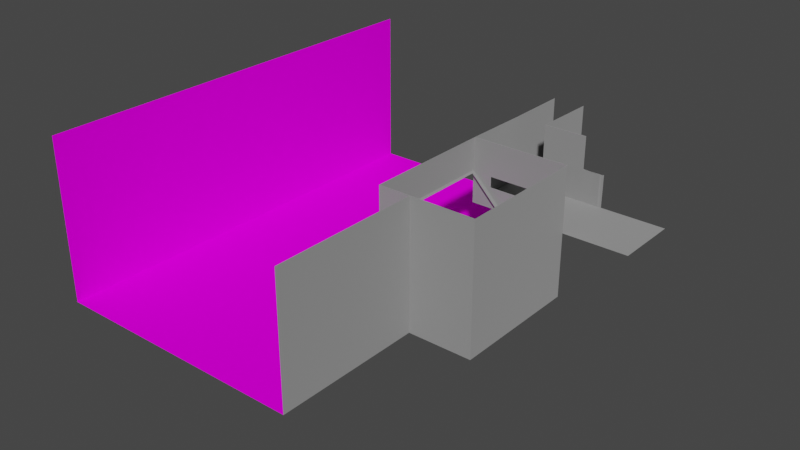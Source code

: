 # Source: MainRoom.blend  (saved by Blender 2.93.21; exported with 4.5.12 LTS)
import bpy
from mathutils import Matrix  # noqa: F401  (used for matrix-valued properties, if any)

bpy.ops.wm.read_factory_settings(use_empty=True)
scene = bpy.context.scene
scene.name = 'Scene'

# ---- collections
col_collection = bpy.data.collections.new('Collection'); scene.collection.children.link(col_collection)
col_kandya_chair = bpy.data.collections.new('Kandya chair'); col_collection.children.link(col_kandya_chair)

# ---- images (referenced by path relative to the original .blend; pixels are not part of the script)
import os
ASSET_DIR = os.environ.get("B2B_ASSET_DIR", "")  # directory of the original .blend (textures are referenced by path, not embedded)
HERE = os.path.dirname(os.path.abspath(__file__))  # packed textures are extracted next to this script under _unpacked/

def load_image(name, relpath, width, height, colorspace="sRGB"):
    """Load a texture the original file referenced (path relative to the .blend, or extracted next to this script)."""
    p = next((c for c in (os.path.join(HERE, relpath), os.path.join(ASSET_DIR, relpath)) if relpath and os.path.exists(c)), "")
    if p:
        img = bpy.data.images.load(p, check_existing=True)
        img.name = name
    else:  # same state as the original file: an image datablock whose file is absent (Cycles renders it pink)
        img = bpy.data.images.new(name, width, height)
        img.source = "FILE"
        img.filepath = "//" + (relpath or name)
    img.colorspace_settings.name = colorspace
    return img
img_seamlessbrick_jpg = load_image('seamlessbrick.jpg', 'seamlessbrick.jpg', 1024, 1024, 'sRGB')
img_concrete_jpg = load_image('concrete.jpg', 'concrete.jpg', 1024, 1024, 'sRGB')

# ---- materials (node trees are filled in below, after node groups)
mat_material = bpy.data.materials.new('Material')
mat_material.alpha_threshold = 0.0
mat_material.use_transparent_shadow = False
mat_material.line_color = (0.0, 0.0, 0.0, 1.0)
mat_material_001 = bpy.data.materials.new('Material.001')
mat_material_001.use_transparent_shadow = False
mat_material_008 = bpy.data.materials.new('Material.008')
mat_material_008.use_transparent_shadow = False
mat_material_009 = bpy.data.materials.new('Material.009')
mat_material_009.use_transparent_shadow = False

# ---- material node trees
mat_material.use_nodes = True; mat_material.node_tree.nodes.clear()
_N = mat_material.node_tree.nodes; _L = mat_material.node_tree.links
n0 = _N.new('ShaderNodeOutputMaterial'); n0.name = 'Material Output'; n0.location = (300, 300)
n1 = _N.new('ShaderNodeBsdfPrincipled'); n1.name = 'Principled BSDF'; n1.location = (10, 300)
n1.distribution = 'GGX'
n1.subsurface_method = 'BURLEY'
n1.inputs[0].default_value = (0.5608, 0.5608, 0.5608, 1.0)
n1.inputs[1].default_value = 0.7891
n1.inputs[2].default_value = 1.0
n1.inputs[3].default_value = 1.45
n1.inputs[13].default_value = 0.1036
n1.inputs[27].default_value = (0.0, 0.0, 0.0, 1.0)
n1.inputs[28].default_value = 1.0
_L.new(n1.outputs[0], n0.inputs[0])
n0.is_active_output = True
mat_material_001.use_nodes = True; mat_material_001.node_tree.nodes.clear()
_N = mat_material_001.node_tree.nodes; _L = mat_material_001.node_tree.links
n0 = _N.new('ShaderNodeBsdfPrincipled'); n0.name = 'Principled BSDF'; n0.location = (10, 300)
n0.distribution = 'GGX'
n0.subsurface_method = 'BURLEY'
n0.inputs[0].default_value = (0.0, 0.6111, 0.8, 1.0)
n0.inputs[3].default_value = 1.45
n0.inputs[27].default_value = (0.0, 0.0, 0.0, 1.0)
n0.inputs[28].default_value = 1.0
n1 = _N.new('ShaderNodeOutputMaterial'); n1.name = 'Material Output'; n1.location = (300, 300)
_L.new(n0.outputs[0], n1.inputs[0])
n1.is_active_output = True
mat_material_008.use_nodes = True; mat_material_008.node_tree.nodes.clear()
mat_material_009.use_nodes = True; mat_material_009.node_tree.nodes.clear()

# ---- world
world_world = bpy.data.worlds.new('World'); scene.world = world_world
world_world.use_nodes = True; world_world.node_tree.nodes.clear()
_N = world_world.node_tree.nodes; _L = world_world.node_tree.links
n0 = _N.new('ShaderNodeOutputWorld'); n0.name = 'World Output'; n0.location = (300, 300)
n1 = _N.new('ShaderNodeBackground'); n1.name = 'Background'; n1.location = (10, 300)
n1.inputs[0].default_value = (0.05088, 0.05088, 0.05088, 1.0)
_L.new(n1.outputs[0], n0.inputs[0])
n0.is_active_output = True
world_world.color = (0.05088, 0.05088, 0.05088)
world_world.use_sun_shadow = False
world_world.sun_shadow_jitter_overblur = 0.0

# ---- meshes
me_cube = bpy.data.meshes.new('Cube')
me_cube.from_pydata([(1.0, 1.0, 1.0), (1.0, 1.0, -1.0), (1.0, -1.0, 1.0), (1.0, -1.0, -1.0), (-1.0, 1.0, 1.0), (-1.0, 1.0, -1.0), (-1.0, -1.0, 1.0), (-1.0, -1.0, -1.0), (-2.0, 1.0, 2.0), (-2.0, -1.0, 2.0), (-1.951, -0.9305, 1.951), (-1.049, -0.9305, 1.049), (-1.049, 0.9305, 1.049), (-1.951, 0.9305, 1.951), (1.0, 1.0, 2.0), (1.0, -1.0, 2.0), (0.338, 1.0, 1.0), (0.338, 1.0, 2.0), (0.8903, 1.0, 1.0), (0.8903, 1.0, 2.0), (-9.023, 1.0, -1.0), (-9.023, -1.0, -1.0), (-1.0, 3.281, -1.0), (-1.0, -3.281, -1.0), (-9.023, 3.281, -1.0), (-9.023, -3.281, -1.0), (-9.023, 1.0, 3.951), (-9.023, -1.0, 3.951), (-9.023, 3.281, 3.951), (-9.023, -3.281, 3.951), (1.0, 1.981, 1.0), (-0.9822, 1.995, 0.9746), (0.338, 1.981, 1.0), (0.8903, 1.981, 1.0), (1.0, 1.981, 2.0), (-1.0, 1.981, 2.0), (0.338, 1.981, 2.0), (0.8903, 1.981, 2.0), (3.0, 1.0, 1.0), (3.0, 1.981, 1.0), (-2.0, 1.0, 1.0), (-1.982, 1.995, 0.9746), (-0.9822, 2.976, 0.9746), (-1.982, 2.976, 0.9746), (-0.9822, 2.976, 1.975), (-1.982, 1.995, 1.975), (-1.982, 2.976, 0.9746), (-1.982, 2.976, 1.975), (-2.0, 1.0, 3.0), (-2.0, -1.0, 3.0), (1.0, 1.0, 3.0), (1.0, -1.0, 3.0), (0.338, 1.0, 3.0), (-1.982, 1.995, 2.975), (0.338, 1.0, 1.595), (-1.595, 1.0, 1.595), (-1.404, 1.0, 1.631), (-1.404, 1.0, 1.964), (-1.44, 1.0, 2.0), (0.3018, 1.0, 1.631), (0.3018, 1.0, 1.964), (-1.44, 1.0, 1.595), (-1.0, 1.981, 3.0), (0.338, 1.981, 3.0), (-0.9822, 2.976, 2.975), (-1.982, 2.976, 2.975), (-1.0, -3.281, 1.0), (-1.0, -1.0, 3.0), (-1.0, -3.281, 3.0), (-6.349, 1.0, -1.0), (-3.674, 1.0, -1.0), (-3.674, -1.0, -1.0), (-6.349, -1.0, -1.0), (-6.349, 3.281, -1.0), (-3.674, 3.281, -1.0), (-3.674, -3.281, -1.0), (-6.349, -3.281, -1.0), (-1.0, 2.141, -1.0), (-9.023, 2.141, -1.0), (-9.023, 2.141, 3.951), (-3.674, 2.141, -1.0), (-6.349, 2.141, -1.0), (-1.0, 1.57, -1.0), (-9.023, 1.57, -1.0), (-9.023, 1.57, 3.951), (-3.674, 1.57, -1.0), (-6.349, 1.57, -1.0), (-3.674, 2.141, -2.5), (-6.349, 2.141, -2.5), (-3.674, 1.57, -2.5), (-6.349, 1.57, -2.5), (0.9951, 0.9951, 0.9927), (0.9942, 0.9942, -0.9942), (0.9933, -0.9933, 0.9967), (0.9942, -0.9942, -0.9942), (-0.9959, 0.9927, 0.9945), (-0.997, 0.997, -0.991), (-1.001, -0.9901, 0.9988), (-1.0, -0.9968, -0.9905), (-2.001, 0.9907, 2.003), (-1.993, -0.9937, 2.003), (-1.944, -0.9305, 1.958), (-1.042, -0.9305, 1.056), (-1.042, 0.9305, 1.056), (-1.944, 0.9305, 1.958), (0.9929, 0.9929, 2.0), (0.9929, -0.9929, 2.0), (0.338, 0.9917, 0.9945), (0.338, 0.99, 2.0), (0.8903, 0.9917, 0.9945), (0.8903, 0.99, 2.0), (-9.016, 1.0, -0.9929), (-9.016, -1.0, -0.9929), (-1.0, 3.281, -0.99), (-1.007, -3.281, -0.9929), (-9.016, 3.281, -0.9929), (-9.016, -3.281, -0.9929), (-9.013, 1.0, 3.951), (-9.013, -1.0, 3.951), (-9.013, 3.281, 3.951), (-9.013, -3.281, 3.951), (1.0, 1.986, 0.9911), (-0.9791, 1.998, 0.9655), (0.348, 1.981, 1.0), (0.8866, 1.973, 0.9958), (1.0, 1.991, 2.0), (-0.9929, 1.988, 2.0), (0.338, 1.991, 2.0), (0.8873, 1.975, 1.993), (3.0, 1.0, 0.99), (3.0, 1.981, 0.99), (-2.006, 0.9942, 0.9943), (-1.989, 1.995, 0.9675), (-0.9751, 2.976, 0.9675), (-1.982, 2.976, 0.9646), (-0.9722, 2.976, 1.975), (-1.992, 1.995, 1.975), (-1.992, 2.976, 0.9746), (-1.992, 2.976, 1.975), (-2.0, 0.99, 3.0), (-1.993, -0.9929, 3.0), (0.9929, 0.9929, 3.0), (0.9929, -0.9929, 3.0), (0.338, 0.99, 3.0), (-1.992, 1.995, 2.975), (0.338, 0.99, 1.595), (-1.591, 0.9911, 1.598), (-1.404, 0.99, 1.631), (-1.404, 0.99, 1.964), (-1.44, 0.99, 2.0), (0.3018, 0.99, 1.631), (0.3018, 0.99, 1.964), (-1.44, 0.99, 1.595), (-0.9929, 1.988, 3.0), (0.338, 1.991, 3.0), (-0.9722, 2.976, 2.975), (-1.992, 2.976, 2.975), (-1.01, -3.281, 1.0), (-1.01, -1.0, 3.0), (-1.01, -3.281, 3.0), (-6.349, 1.0, -0.99), (-3.674, 1.0, -0.99), (-3.674, -1.0, -0.99), (-6.349, -1.0, -0.99), (-6.349, 3.281, -0.99), (-3.674, 3.281, -0.99), (-3.674, -3.281, -0.99), (-6.349, -3.281, -0.99), (-1.0, 2.141, -0.99), (-9.016, 2.141, -0.9929), (-9.013, 2.141, 3.951), (-3.677, 2.138, -0.991), (-6.346, 2.138, -0.991), (-1.0, 1.57, -0.99), (-9.016, 1.57, -0.9929), (-9.013, 1.57, 3.951), (-3.677, 1.573, -0.991), (-6.346, 1.573, -0.991), (-3.68, 2.135, -2.494), (-6.343, 2.135, -2.494), (-3.68, 1.576, -2.494), (-6.343, 1.576, -2.494)], [(43, 46), (134, 137)], [(0, 18, 16, 4, 6, 2), (3, 2, 6, 7), (7, 6, 4, 5), (5, 1, 3, 7), (1, 0, 2, 3), (5, 4, 16, 18, 0, 1), (11, 12, 4, 6), (13, 10, 9, 8), (12, 13, 8, 55, 4), (10, 11, 6, 9), (4, 55, 61, 54, 16), (9, 6, 2, 15), (18, 19, 14, 0), (0, 14, 15, 2), (69, 72, 21, 20), (71, 7, 23, 75), (81, 78, 24, 73), (83, 20, 26, 84), (21, 25, 29, 27), (20, 21, 27, 26), (18, 16, 32, 33), (4, 16, 32, 31), (18, 0, 30, 33), (33, 32, 36, 37), (31, 32, 36, 35), (33, 30, 34, 37), (30, 0, 38, 39), (4, 31, 41, 40), (41, 31, 42, 43), (44, 42, 31, 35), (8, 55, 4, 40), (45, 8, 40, 41), (45, 41, 46, 47), (8, 9, 49, 48), (9, 15, 51, 49), (8, 45, 53, 48), (15, 14, 50, 51), (17, 58, 8, 48, 52), (52, 19, 17), (19, 52, 50, 14), (58, 61, 55, 8), (60, 57, 58, 17), (59, 60, 17, 54), (56, 59, 54, 61), (57, 56, 61, 58), (45, 47, 65, 53), (44, 35, 62, 64), (35, 36, 63, 62), (23, 7, 6, 66), (66, 6, 67, 68), (77, 80, 74, 22), (80, 81, 73, 74), (21, 72, 76, 25), (72, 71, 75, 76), (5, 7, 71, 70), (70, 71, 72, 69), (82, 85, 80, 77), (24, 78, 79, 28), (86, 83, 78, 81), (69, 20, 83, 86), (5, 70, 85, 82), (70, 69, 86, 85), (78, 83, 84, 79), (81, 80, 87, 88), (85, 86, 90, 89), (80, 85, 89, 87), (86, 81, 88, 90), (87, 89, 90, 88), (91, 93, 97, 95, 107, 109), (94, 98, 97, 93), (98, 96, 95, 97), (96, 98, 94, 92), (92, 94, 93, 91), (96, 92, 91, 109, 107, 95), (102, 97, 95, 103), (104, 99, 100, 101), (103, 95, 146, 99, 104), (101, 100, 97, 102), (95, 107, 145, 152, 146), (100, 106, 93, 97), (109, 91, 105, 110), (91, 93, 106, 105), (160, 111, 112, 163), (162, 166, 114, 98), (172, 164, 115, 169), (174, 175, 117, 111), (112, 118, 120, 116), (111, 117, 118, 112), (109, 124, 123, 107), (95, 122, 123, 107), (109, 124, 121, 91), (124, 128, 127, 123), (122, 126, 127, 123), (124, 128, 125, 121), (121, 130, 129, 91), (95, 131, 132, 122), (132, 134, 133, 122), (135, 126, 122, 133), (99, 131, 95, 146), (136, 132, 131, 99), (136, 138, 137, 132), (99, 139, 140, 100), (100, 140, 142, 106), (99, 139, 144, 136), (106, 142, 141, 105), (108, 143, 139, 99, 149), (143, 108, 110), (110, 105, 141, 143), (149, 99, 146, 152), (151, 108, 149, 148), (150, 145, 108, 151), (147, 152, 145, 150), (148, 149, 152, 147), (136, 144, 156, 138), (135, 155, 153, 126), (126, 153, 154, 127), (114, 157, 97, 98), (157, 159, 158, 97), (168, 113, 165, 171), (171, 165, 164, 172), (112, 116, 167, 163), (163, 167, 166, 162), (96, 161, 162, 98), (161, 160, 163, 162), (173, 168, 171, 176), (115, 119, 170, 169), (177, 172, 169, 174), (160, 177, 174, 111), (96, 173, 176, 161), (161, 176, 177, 160), (169, 170, 175, 174), (172, 179, 178, 171), (176, 180, 181, 177), (171, 178, 180, 176), (177, 181, 179, 172), (178, 179, 181, 180), (10, 13, 104, 101), (13, 12, 103, 104), (11, 10, 101, 102), (12, 11, 102, 103), (60, 59, 150, 151), (19, 18, 109, 110), (22, 74, 165, 113), (25, 76, 167, 116), (5, 82, 173, 96), (26, 27, 118, 117), (27, 29, 120, 118), (28, 79, 170, 119), (24, 28, 119, 115), (29, 25, 116, 120), (37, 34, 125, 128), (37, 36, 127, 128), (34, 30, 121, 125), (39, 38, 129, 130), (30, 39, 130, 121), (38, 0, 91, 129), (43, 42, 133, 134), (41, 43, 134, 132), (42, 44, 135, 133), (47, 46, 137, 138), (46, 41, 132, 137), (48, 49, 140, 139), (49, 51, 142, 140), (52, 48, 139, 143), (51, 50, 141, 142), (48, 53, 144, 139), (17, 19, 110, 108), (50, 52, 143, 141), (16, 54, 145, 107), (57, 60, 151, 148), (54, 17, 108, 145), (59, 56, 147, 150), (56, 57, 148, 147), (62, 63, 154, 153), (64, 62, 153, 155), (65, 47, 138, 156), (44, 64, 155, 135), (63, 36, 127, 154), (53, 65, 156, 144), (23, 66, 157, 114), (68, 67, 158, 159), (67, 6, 97, 158), (66, 68, 159, 157), (73, 24, 115, 164), (74, 73, 164, 165), (75, 23, 114, 166), (76, 75, 166, 167), (77, 22, 113, 168), (79, 84, 175, 170), (82, 77, 168, 173), (84, 26, 117, 175)])
me_cube.polygons.foreach_set('material_index', [0, 0, 0, 0, 0, 0, 0, 0, 0, 0, 0, 0, 0, 0, 3, 3, 3, 2, 2, 2, 0, 0, 0, 0, 0, 0, 0, 0, 0, 0, 0, 0, 0, 0, 0, 0, 0, 0, 0, 0, 0, 0, 0, 0, 0, 0, 0, 0, 0, 0, 3, 3, 3, 3, 3, 3, 3, 2, 3, 3, 3, 3, 2, 0, 0, 0, 0, 0, 0, 0, 0, 0, 0, 0, 0, 0, 0, 0, 0, 0, 0, 0, 3, 3, 3, 2, 2, 2, 0, 0, 0, 0, 0, 0, 0, 0, 0, 0, 0, 0, 0, 0, 0, 0, 0, 0, 0, 0, 0, 0, 0, 0, 0, 0, 0, 0, 0, 0, 3, 3, 3, 3, 3, 3, 3, 2, 3, 3, 3, 3, 2, 0, 0, 0, 0, 0, 0, 0, 0, 0, 0, 0, 3, 3, 3, 2, 2, 2, 2, 2, 0, 0, 0, 0, 0, 0, 0, 0, 0, 0, 0, 0, 0, 0, 0, 0, 0, 0, 0, 0, 0, 0, 0, 0, 0, 0, 0, 0, 0, 0, 0, 0, 0, 3, 3, 3, 3, 3, 2, 3, 2])
_uv = me_cube.uv_layers.new(name='UVMap')
_uv.uv.foreach_set('vector', [0.625, 0.5, 0.6491, 0.5, 0.7603, 0.5, 0.875, 0.5, 0.875, 0.75, 0.625, 0.75, 0.375, 0.75, 0.625, 0.75, 0.625, 1.0, 0.375, 1.0, 0.375, 0.0, 0.625, 0.0, 0.625, 0.25, 0.375, 0.25, 0.125, 0.5, 0.375, 0.5, 0.375, 0.75, 0.125, 0.75, 0.375, 0.5, 0.625, 0.5, 0.625, 0.75, 0.375, 0.75, 0.375, 0.25, 0.625, 0.25, 0.625, 0.3647, 0.625, 0.4759, 0.625, 0.5, 0.375, 0.5, 0.875, 0.7413, 0.875, 0.5087, 0.875, 0.5, 0.875, 0.75, 0.875, 0.5087, 0.875, 0.7413, 0.875, 0.75, 0.875, 0.5, 0.875, 0.5087, 0.875, 0.5087, 0.875, 0.5, 0.875, 0.5, 0.875, 0.5, 0.875, 0.7413, 0.875, 0.7413, 0.875, 0.75, 0.875, 0.75, 0.875, 0.5, 0.875, 0.5, 0.875, 0.5, 0.875, 0.5, 0.875, 0.5, 0.875, 0.75, 0.875, 0.75, 0.875, 0.75, 0.875, 0.75, 0.875, 0.5, 0.875, 0.5, 0.875, 0.5, 0.875, 0.5, 0.0, 0.0, 0.0, 0.0, 0.0, 0.0, 0.0, 0.0, 0.1895, 0.6666, 0.3556, 0.6666, 0.3556, 0.9999, 0.1895, 0.9999, 0.3556, 0.3334, 0.3556, 7.386e-05, 0.545, 7.381e-05, 0.545, 0.3334, 0.09479, 0.6666, 0.09479, 0.9999, 7.386e-05, 0.9999, 7.381e-05, 0.6666, 0.375, 0.25, 0.375, 0.25, 0.375, 0.25, 0.375, 0.25, 0.375, 0.0, 0.375, 0.0, 0.375, 0.0, 0.375, 0.0, 0.375, 0.25, 0.375, 0.0, 0.375, 0.0, 0.375, 0.25, 0.6491, 0.5, 0.7603, 0.5, 0.7603, 0.5, 0.6491, 0.5, 0.875, 0.5, 0.7603, 0.5, 0.7603, 0.5, 0.875, 0.5, 0.6491, 0.5, 0.625, 0.5, 0.625, 0.5, 0.6491, 0.5, 0.6491, 0.5, 0.7603, 0.5, 0.7603, 0.5, 0.6491, 0.5, 0.875, 0.5, 0.7603, 0.5, 0.7603, 0.5, 0.875, 0.5, 0.6491, 0.5, 0.625, 0.5, 0.625, 0.5, 0.6491, 0.5, 0.625, 0.5, 0.625, 0.5, 0.625, 0.5, 0.625, 0.5, 0.875, 0.5, 0.875, 0.5, 0.875, 0.5, 0.875, 0.5, 0.875, 0.5, 0.875, 0.5, 0.875, 0.5, 0.875, 0.5, 0.0, 0.0, 0.875, 0.5, 0.875, 0.5, 0.875, 0.5, 0.875, 0.5, 0.875, 0.5, 0.875, 0.5, 0.875, 0.5, 0.0, 0.0, 0.875, 0.5, 0.875, 0.5, 0.875, 0.5, 0.0, 0.0, 0.875, 0.5, 0.0, 0.0, 0.0, 0.0, 0.875, 0.5, 0.875, 0.75, 0.875, 0.75, 0.875, 0.5, 0.875, 0.75, 0.875, 0.75, 0.875, 0.75, 0.875, 0.75, 0.875, 0.5, 0.0, 0.0, 0.0, 0.0, 0.875, 0.5, 0.0, 0.0, 0.0, 0.0, 0.0, 0.0, 0.0, 0.0, 0.875, 0.5, 0.875, 0.5, 0.875, 0.5, 0.875, 0.5, 0.875, 0.5, 0.875, 0.5, 0.0, 0.0, 0.875, 0.5, 0.0, 0.0, 0.875, 0.5, 0.0, 0.0, 0.0, 0.0, 0.875, 0.5, 0.875, 0.5, 0.875, 0.5, 0.875, 0.5, 0.875, 0.5, 0.875, 0.5, 0.875, 0.5, 0.875, 0.5, 0.875, 0.5, 0.875, 0.5, 0.875, 0.5, 0.875, 0.5, 0.875, 0.5, 0.875, 0.5, 0.875, 0.5, 0.875, 0.5, 0.875, 0.5, 0.875, 0.5, 0.875, 0.5, 0.875, 0.5, 0.0, 0.0, 0.0, 0.0, 0.0, 0.0, 0.0, 0.0, 0.0, 0.0, 0.875, 0.5, 0.875, 0.5, 0.0, 0.0, 0.875, 0.5, 0.7603, 0.5, 0.7603, 0.5, 0.875, 0.5, 0.0, 0.0, 0.0, 0.0, 0.0, 0.0, 0.0, 0.0, 0.0, 0.0, 0.0, 0.0, 0.0, 0.0, 0.0, 0.0, 0.09479, 7.401e-05, 0.09479, 0.3334, 7.386e-05, 0.3334, 7.399e-05, 7.393e-05, 0.09479, 0.3334, 0.09479, 0.6666, 7.381e-05, 0.6666, 7.386e-05, 0.3334, 0.3556, 0.9999, 0.3556, 0.6666, 0.545, 0.6666, 0.545, 0.9999, 0.3556, 0.6666, 0.3556, 0.3334, 0.545, 0.3334, 0.545, 0.6666, 0.1895, 7.39e-05, 0.3556, 7.386e-05, 0.3556, 0.3334, 0.1895, 0.3334, 0.1895, 0.3334, 0.3556, 0.3334, 0.3556, 0.6666, 0.1895, 0.6666, 0.1421, 7.395e-05, 0.1421, 0.3334, 0.09479, 0.3334, 0.09479, 7.401e-05, 0.375, 0.25, 0.375, 0.25, 0.375, 0.25, 0.375, 0.25, 0.1421, 0.6666, 0.1421, 0.9999, 0.09479, 0.9999, 0.09479, 0.6666, 0.1895, 0.6666, 0.1895, 0.9999, 0.1421, 0.9999, 0.1421, 0.6666, 0.1895, 7.39e-05, 0.1895, 0.3334, 0.1421, 0.3334, 0.1421, 7.395e-05, 0.1895, 0.3334, 0.1895, 0.6666, 0.1421, 0.6666, 0.1421, 0.3334, 0.375, 0.25, 0.375, 0.25, 0.375, 0.25, 0.375, 0.25, 0.375, 0.25, 0.375, 0.25, 0.375, 0.25, 0.375, 0.25, 0.375, 0.25, 0.375, 0.25, 0.375, 0.25, 0.375, 0.25, 0.375, 0.25, 0.375, 0.25, 0.375, 0.25, 0.375, 0.25, 0.375, 0.25, 0.375, 0.25, 0.375, 0.25, 0.375, 0.25, 0.375, 0.25, 0.375, 0.25, 0.375, 0.25, 0.375, 0.25, 0.625, 0.5, 0.625, 0.75, 0.875, 0.75, 0.875, 0.5, 0.7603, 0.5, 0.6491, 0.5, 0.375, 0.75, 0.375, 1.0, 0.625, 1.0, 0.625, 0.75, 0.375, 0.0, 0.375, 0.25, 0.625, 0.25, 0.625, 0.0, 0.125, 0.5, 0.125, 0.75, 0.375, 0.75, 0.375, 0.5, 0.375, 0.5, 0.375, 0.75, 0.625, 0.75, 0.625, 0.5, 0.375, 0.25, 0.375, 0.5, 0.625, 0.5, 0.625, 0.4759, 0.625, 0.3647, 0.625, 0.25, 0.875, 0.7413, 0.875, 0.75, 0.875, 0.5, 0.875, 0.5087, 0.875, 0.5087, 0.875, 0.5, 0.875, 0.75, 0.875, 0.7413, 0.875, 0.5087, 0.875, 0.5, 0.875, 0.5, 0.875, 0.5, 0.875, 0.5087, 0.875, 0.7413, 0.875, 0.75, 0.875, 0.75, 0.875, 0.7413, 0.875, 0.5, 0.875, 0.5, 0.875, 0.5, 0.875, 0.5, 0.875, 0.5, 0.875, 0.75, 0.875, 0.75, 0.875, 0.75, 0.875, 0.75, 0.875, 0.5, 0.875, 0.5, 0.875, 0.5, 0.875, 0.5, 0.0, 0.0, 0.0, 0.0, 0.0, 0.0, 0.0, 0.0, 0.5619, 0.3476, 0.8419, 0.3476, 0.8419, 0.6524, 0.5619, 0.6524, 0.2812, 0.6524, 0.2812, 0.9999, 0.00115, 0.9999, 0.0004083, 0.6519, 0.5616, 0.1743, 0.5619, 9.228e-05, 0.8419, 9.248e-05, 0.8419, 0.1739, 0.7535, 0.7393, 0.0, 0.7393, 7.267e-08, 0.6524, 0.7535, 0.6524, 0.7535, 0.3476, 5.087e-07, 0.3476, 1.09e-06, 0.0, 0.7535, 1.308e-06, 0.7535, 0.6524, 7.267e-08, 0.6524, 5.087e-07, 0.3476, 0.7535, 0.3476, 0.6491, 0.5, 0.6491, 0.5, 0.7603, 0.5, 0.7603, 0.5, 0.875, 0.5, 0.875, 0.5, 0.7603, 0.5, 0.7603, 0.5, 0.6491, 0.5, 0.6491, 0.5, 0.625, 0.5, 0.625, 0.5, 0.6491, 0.5, 0.6491, 0.5, 0.7603, 0.5, 0.7603, 0.5, 0.875, 0.5, 0.875, 0.5, 0.7603, 0.5, 0.7603, 0.5, 0.6491, 0.5, 0.6491, 0.5, 0.625, 0.5, 0.625, 0.5, 0.625, 0.5, 0.625, 0.5, 0.625, 0.5, 0.625, 0.5, 0.875, 0.5, 0.875, 0.5, 0.875, 0.5, 0.875, 0.5, 0.875, 0.5, 0.875, 0.5, 0.875, 0.5, 0.875, 0.5, 0.0, 0.0, 0.875, 0.5, 0.875, 0.5, 0.875, 0.5, 0.875, 0.5, 0.875, 0.5, 0.875, 0.5, 0.875, 0.5, 0.0, 0.0, 0.875, 0.5, 0.875, 0.5, 0.875, 0.5, 0.0, 0.0, 0.0, 0.0, 0.0, 0.0, 0.875, 0.5, 0.875, 0.5, 0.875, 0.5, 0.875, 0.75, 0.875, 0.75, 0.875, 0.75, 0.875, 0.75, 0.875, 0.75, 0.875, 0.75, 0.875, 0.5, 0.875, 0.5, 0.0, 0.0, 0.0, 0.0, 0.0, 0.0, 0.0, 0.0, 0.0, 0.0, 0.0, 0.0, 0.875, 0.5, 0.875, 0.5, 0.875, 0.5, 0.875, 0.5, 0.875, 0.5, 0.875, 0.5, 0.875, 0.5, 0.0, 0.0, 0.0, 0.0, 0.0, 0.0, 0.0, 0.0, 0.875, 0.5, 0.875, 0.5, 0.875, 0.5, 0.875, 0.5, 0.875, 0.5, 0.875, 0.5, 0.875, 0.5, 0.875, 0.5, 0.875, 0.5, 0.875, 0.5, 0.875, 0.5, 0.875, 0.5, 0.875, 0.5, 0.875, 0.5, 0.875, 0.5, 0.875, 0.5, 0.875, 0.5, 0.875, 0.5, 0.875, 0.5, 0.875, 0.5, 0.875, 0.5, 0.0, 0.0, 0.0, 0.0, 0.0, 0.0, 0.0, 0.0, 0.0, 0.0, 0.0, 0.0, 0.875, 0.5, 0.875, 0.5, 0.875, 0.5, 0.875, 0.5, 0.7603, 0.5, 0.7603, 0.5, 0.0, 0.0, 0.0, 0.0, 0.0, 0.0, 0.0, 0.0, 0.0, 0.0, 0.0, 0.0, 0.0, 0.0, 0.0, 0.0, 0.0004083, 0.1739, 0.0004084, 9.174e-05, 0.2812, 9.213e-05, 0.2815, 0.1743, 0.2815, 0.1743, 0.2812, 9.213e-05, 0.5619, 9.228e-05, 0.5616, 0.1743, 0.8419, 0.6524, 0.8419, 0.9999, 0.5619, 0.9999, 0.5619, 0.6524, 0.5619, 0.6524, 0.5619, 0.9999, 0.2812, 0.9999, 0.2812, 0.6524, 9.174e-05, 0.3481, 0.2812, 0.3476, 0.2812, 0.6524, 0.0004083, 0.6519, 0.2812, 0.3476, 0.5619, 0.3476, 0.5619, 0.6524, 0.2812, 0.6524, 0.0004083, 0.2608, 0.0004083, 0.1739, 0.2815, 0.1743, 0.2815, 0.2603, 0.7535, 1.0, 4.723e-07, 1.0, 1.09e-07, 0.8262, 0.7535, 0.8262, 0.5616, 0.2603, 0.5616, 0.1743, 0.8419, 0.1739, 0.8419, 0.2608, 0.5619, 0.3476, 0.5616, 0.2603, 0.8419, 0.2608, 0.8419, 0.3476, 9.174e-05, 0.3481, 0.0004083, 0.2608, 0.2815, 0.2603, 0.2812, 0.3476, 0.2812, 0.3476, 0.2815, 0.2603, 0.5616, 0.2603, 0.5619, 0.3476, 0.7535, 0.8262, 1.09e-07, 0.8262, 0.0, 0.7393, 0.7535, 0.7393, 0.375, 0.25, 0.375, 0.25, 0.375, 0.25, 0.375, 0.25, 0.375, 0.25, 0.375, 0.25, 0.375, 0.25, 0.375, 0.25, 0.375, 0.25, 0.375, 0.25, 0.375, 0.25, 0.375, 0.25, 0.375, 0.25, 0.375, 0.25, 0.375, 0.25, 0.375, 0.25, 0.375, 0.25, 0.375, 0.25, 0.375, 0.25, 0.375, 0.25, 0.875, 0.7413, 0.875, 0.5087, 0.875, 0.5087, 0.875, 0.7413, 0.875, 0.5087, 0.875, 0.5087, 0.875, 0.5087, 0.875, 0.5087, 0.875, 0.7413, 0.875, 0.7413, 0.875, 0.7413, 0.875, 0.7413, 0.875, 0.5087, 0.875, 0.7413, 0.875, 0.7413, 0.875, 0.5087, 0.875, 0.5, 0.875, 0.5, 0.875, 0.5, 0.875, 0.5, 0.875, 0.5, 0.875, 0.5, 0.875, 0.5, 0.875, 0.5, 7.399e-05, 7.393e-05, 7.386e-05, 0.3334, 7.386e-05, 0.3334, 7.399e-05, 7.393e-05, 0.545, 0.9999, 0.545, 0.6666, 0.545, 0.6666, 0.545, 0.9999, 0.1895, 7.39e-05, 0.1421, 7.395e-05, 0.1421, 7.395e-05, 0.1895, 7.39e-05, 0.375, 0.25, 0.375, 0.0, 0.375, 0.0, 0.375, 0.25, 0.375, 0.0, 0.375, 0.0, 0.375, 0.0, 0.375, 0.0, 0.375, 0.25, 0.375, 0.25, 0.375, 0.25, 0.375, 0.25, 0.375, 0.25, 0.375, 0.25, 0.375, 0.25, 0.375, 0.25, 0.375, 0.0, 0.375, 0.0, 0.375, 0.0, 0.375, 0.0, 0.6491, 0.5, 0.625, 0.5, 0.625, 0.5, 0.6491, 0.5, 0.6491, 0.5, 0.7603, 0.5, 0.7603, 0.5, 0.6491, 0.5, 0.625, 0.5, 0.625, 0.5, 0.625, 0.5, 0.625, 0.5, 0.625, 0.5, 0.625, 0.5, 0.625, 0.5, 0.625, 0.5, 0.625, 0.5, 0.625, 0.5, 0.625, 0.5, 0.625, 0.5, 0.625, 0.5, 0.625, 0.5, 0.625, 0.5, 0.625, 0.5, 0.875, 0.5, 0.875, 0.5, 0.875, 0.5, 0.875, 0.5, 0.875, 0.5, 0.875, 0.5, 0.875, 0.5, 0.875, 0.5, 0.875, 0.5, 0.0, 0.0, 0.0, 0.0, 0.875, 0.5, 0.0, 0.0, 0.0, 0.0, 0.0, 0.0, 0.0, 0.0, 0.0, 0.0, 0.875, 0.5, 0.875, 0.5, 0.0, 0.0, 0.875, 0.5, 0.875, 0.75, 0.875, 0.75, 0.875, 0.5, 0.875, 0.75, 0.875, 0.75, 0.875, 0.75, 0.875, 0.75, 0.875, 0.5, 0.875, 0.5, 0.875, 0.5, 0.875, 0.5, 0.0, 0.0, 0.0, 0.0, 0.0, 0.0, 0.0, 0.0, 0.875, 0.5, 0.0, 0.0, 0.0, 0.0, 0.875, 0.5, 0.875, 0.5, 0.0, 0.0, 0.0, 0.0, 0.875, 0.5, 0.0, 0.0, 0.875, 0.5, 0.875, 0.5, 0.0, 0.0, 0.875, 0.5, 0.875, 0.5, 0.875, 0.5, 0.875, 0.5, 0.875, 0.5, 0.875, 0.5, 0.875, 0.5, 0.875, 0.5, 0.875, 0.5, 0.875, 0.5, 0.875, 0.5, 0.875, 0.5, 0.875, 0.5, 0.875, 0.5, 0.875, 0.5, 0.875, 0.5, 0.875, 0.5, 0.875, 0.5, 0.875, 0.5, 0.875, 0.5, 0.875, 0.5, 0.7603, 0.5, 0.7603, 0.5, 0.875, 0.5, 0.0, 0.0, 0.875, 0.5, 0.875, 0.5, 0.0, 0.0, 0.0, 0.0, 0.0, 0.0, 0.0, 0.0, 0.0, 0.0, 0.0, 0.0, 0.0, 0.0, 0.0, 0.0, 0.0, 0.0, 0.7603, 0.5, 0.7603, 0.5, 0.7603, 0.5, 0.7603, 0.5, 0.0, 0.0, 0.0, 0.0, 0.0, 0.0, 0.0, 0.0, 0.0, 0.0, 0.0, 0.0, 0.0, 0.0, 0.0, 0.0, 0.0, 0.0, 0.0, 0.0, 0.0, 0.0, 0.0, 0.0, 0.0, 0.0, 0.0, 0.0, 0.0, 0.0, 0.0, 0.0, 0.0, 0.0, 0.0, 0.0, 0.0, 0.0, 0.0, 0.0, 7.381e-05, 0.6666, 7.386e-05, 0.9999, 7.386e-05, 0.9999, 7.381e-05, 0.6666, 7.386e-05, 0.3334, 7.381e-05, 0.6666, 7.381e-05, 0.6666, 7.386e-05, 0.3334, 0.545, 0.3334, 0.545, 7.381e-05, 0.545, 7.381e-05, 0.545, 0.3334, 0.545, 0.6666, 0.545, 0.3334, 0.545, 0.3334, 0.545, 0.6666, 0.09479, 7.401e-05, 7.399e-05, 7.393e-05, 7.399e-05, 7.393e-05, 0.09479, 7.401e-05, 0.375, 0.25, 0.375, 0.25, 0.375, 0.25, 0.375, 0.25, 0.1421, 7.395e-05, 0.09479, 7.401e-05, 0.09479, 7.401e-05, 0.1421, 7.395e-05, 0.375, 0.25, 0.375, 0.25, 0.375, 0.25, 0.375, 0.25])
me_cube.materials.append(mat_material)
me_cube.materials.append(mat_material_001)
me_cube.materials.append(mat_material_008)
me_cube.materials.append(mat_material_009)
me_cube.use_remesh_preserve_volume = False
me_cube.use_remesh_preserve_attributes = False
me_cube.use_mirror_vertex_groups = False
me_cube.update()

# ---- objects
ob_cube = bpy.data.objects.new('Cube', me_cube)
_N = mat_material_008.node_tree.nodes; _L = mat_material_008.node_tree.links
n0 = _N.new('ShaderNodeTexImage'); n0.name = 'Image Texture'; n0.location = (-280, 275)
n0.image = img_seamlessbrick_jpg
n0.projection = 'BOX'
n1 = _N.new('ShaderNodeMapping'); n1.name = 'Mapping'; n1.location = (-570, 260)
n1.width = 240
n1.inputs[2].default_value = (0.0, 1.571, 0.0)
n1.inputs[3].default_value = (1.6, 1.6, 1.0)
n2 = _N.new('ShaderNodeBsdfPrincipled'); n2.name = 'Principled BSDF'; n2.location = (13, 352)
n2.distribution = 'GGX'
n2.subsurface_method = 'BURLEY'
n2.inputs[2].default_value = 1.0
n2.inputs[3].default_value = 1.45
n2.inputs[13].default_value = 0.0
n2.inputs[27].default_value = (0.0, 0.0, 0.0, 1.0)
n2.inputs[28].default_value = 1.0
n3 = _N.new('ShaderNodeOutputMaterial'); n3.name = 'Material Output'; n3.location = (280, 380)
n4 = _N.new('ShaderNodeTexCoord'); n4.name = 'Texture Coordinate'; n4.location = (-780, 243)
n4.object = ob_cube
_L.new(n2.outputs[0], n3.inputs[0])
_L.new(n0.outputs[0], n2.inputs[0])
_L.new(n1.outputs[0], n0.inputs[0])
_L.new(n4.outputs[2], n1.inputs[0])
n3.is_active_output = True
_N = mat_material_009.node_tree.nodes; _L = mat_material_009.node_tree.links
n0 = _N.new('ShaderNodeOutputMaterial'); n0.name = 'Material Output'; n0.location = (1010, 63)
n1 = _N.new('ShaderNodeTexCoord'); n1.name = 'Texture Coordinate'; n1.location = (-790, 565)
n1.object = ob_cube
n2 = _N.new('ShaderNodeMapping'); n2.name = 'Mapping'; n2.location = (-580, 582)
n2.width = 240
n3 = _N.new('ShaderNodeTexImage'); n3.name = 'Image Texture'; n3.location = (-290, 548)
n3.image = img_concrete_jpg
n4 = _N.new('ShaderNodeBsdfPrincipled'); n4.name = 'Principled BSDF'; n4.location = (378, 611)
n4.distribution = 'GGX'
n4.subsurface_method = 'BURLEY'
n4.inputs[3].default_value = 1.45
n4.inputs[13].default_value = 0.0
n4.inputs[27].default_value = (0.0, 0.0, 0.0, 1.0)
n4.inputs[28].default_value = 1.0
n5 = _N.new('ShaderNodeTexCoord'); n5.name = 'Texture Coordinate.001'; n5.location = (-812, -109)
n5.object = ob_cube
n6 = _N.new('ShaderNodeTexImage'); n6.name = 'Image Texture.001'; n6.location = (-312, -127)
n6.image = img_concrete_jpg
n7 = _N.new('ShaderNodeValToRGB'); n7.name = 'ColorRamp'; n7.location = (70, 325)
while len(n7.color_ramp.elements) > 1: n7.color_ramp.elements.remove(n7.color_ramp.elements[-1])
n7.color_ramp.elements[0].position = 0.4493; n7.color_ramp.elements[0].color = (0.0, 0.0, 0.0, 1.0)
_e = n7.color_ramp.elements.new(1.0); _e.color = (1.0, 1.0, 1.0, 1.0)
n8 = _N.new('ShaderNodeMixShader'); n8.name = 'Mix Shader'; n8.location = (817, 40)
n9 = _N.new('ShaderNodeBsdfPrincipled'); n9.name = 'Principled BSDF.001'; n9.location = (376, -247)
n9.distribution = 'GGX'
n9.subsurface_method = 'BURLEY'
n9.inputs[3].default_value = 1.45
n9.inputs[13].default_value = 0.0
n9.inputs[27].default_value = (0.0, 0.0, 0.0, 1.0)
n9.inputs[28].default_value = 1.0
n10 = _N.new('ShaderNodeValToRGB'); n10.name = 'ColorRamp.001'; n10.location = (-10, -305)
while len(n10.color_ramp.elements) > 1: n10.color_ramp.elements.remove(n10.color_ramp.elements[-1])
n10.color_ramp.elements[0].position = 0.4493; n10.color_ramp.elements[0].color = (0.0, 0.0, 0.0, 1.0)
_e = n10.color_ramp.elements.new(1.0); _e.color = (1.0, 1.0, 1.0, 1.0)
n11 = _N.new('ShaderNodeTexNoise'); n11.name = 'Noise Texture'; n11.location = (206, 61)
n12 = _N.new('ShaderNodeValToRGB'); n12.name = 'ColorRamp.002'; n12.location = (426, -7)
while len(n12.color_ramp.elements) > 1: n12.color_ramp.elements.remove(n12.color_ramp.elements[-1])
n12.color_ramp.elements[0].position = 0.4022; n12.color_ramp.elements[0].color = (0.0, 0.0, 0.0, 1.0)
_e = n12.color_ramp.elements.new(0.5833); _e.color = (1.0, 1.0, 1.0, 1.0)
n13 = _N.new('ShaderNodeMapping'); n13.name = 'Mapping.001'; n13.location = (-602, -92)
n13.width = 240
n13.inputs[1].default_value = (19.7, 10.3, 9.2)
_L.new(n3.outputs[0], n4.inputs[0])
_L.new(n2.outputs[0], n3.inputs[0])
_L.new(n3.outputs[0], n7.inputs[0])
_L.new(n7.outputs[0], n4.inputs[2])
_L.new(n8.outputs[0], n0.inputs[0])
_L.new(n4.outputs[0], n8.inputs[1])
_L.new(n6.outputs[0], n9.inputs[0])
_L.new(n13.outputs[0], n6.inputs[0])
_L.new(n6.outputs[0], n10.inputs[0])
_L.new(n10.outputs[0], n9.inputs[2])
_L.new(n9.outputs[0], n8.inputs[2])
_L.new(n5.outputs[2], n13.inputs[0])
_L.new(n1.outputs[2], n2.inputs[0])
_L.new(n11.outputs[1], n12.inputs[0])
_L.new(n12.outputs[0], n8.inputs[0])
n0.is_active_output = True

# ---- transforms, parenting, visibility, modifiers, constraints
ob_cube.location = (0.0, 0.0, 0.0)
ob_cube.scale = (1.0, 2.038, 1.0)
ob_cube.lock_rotations_4d = False
ob_cube.empty_display_type = 'ARROWS'
ob_cube.lineart.crease_threshold = 0.0

# ---- collection membership
col_collection.objects.link(ob_cube)

# ---- scene / render settings (as saved in the file)
scene.frame_start = 1; scene.frame_end = 250; scene.frame_set(0)
scene.render.engine = 'BLENDER_EEVEE_NEXT'
scene.cycles.use_denoising = False
scene.cycles.samples = 128
scene.cycles.sampling_pattern = 'TABULATED_SOBOL'
scene.cycles.use_adaptive_sampling = False
scene.cycles.use_light_tree = False
scene.view_settings.view_transform = 'Filmic'
bpy.context.view_layer.update()

# ---- added for rendering (the .blend has no active camera and no usable light): camera, sun
cam_auto = bpy.data.cameras.new('AutoCamera')
cam_auto.lens = 50.0
cam_auto.sensor_width = 36.0
cam_auto.clip_end = 1000.0
ob_auto_camera = bpy.data.objects.new('AutoCamera', cam_auto)
scene.collection.objects.link(ob_auto_camera)
ob_auto_camera.location = (14.6665, -21.2137, 14.8682)
ob_auto_camera.rotation_euler = (1.09748, -7.21219e-08, 0.694738)
scene.camera = ob_auto_camera
light_auto_sun = bpy.data.lights.new('AutoSun', 'SUN')
light_auto_sun.energy = 3.0
light_auto_sun.angle = 0.0523599
ob_auto_sun = bpy.data.objects.new('AutoSun', light_auto_sun)
scene.collection.objects.link(ob_auto_sun)
ob_auto_sun.rotation_euler = (0.872665, 0.174533, 0.523599)
bpy.context.view_layer.update()
